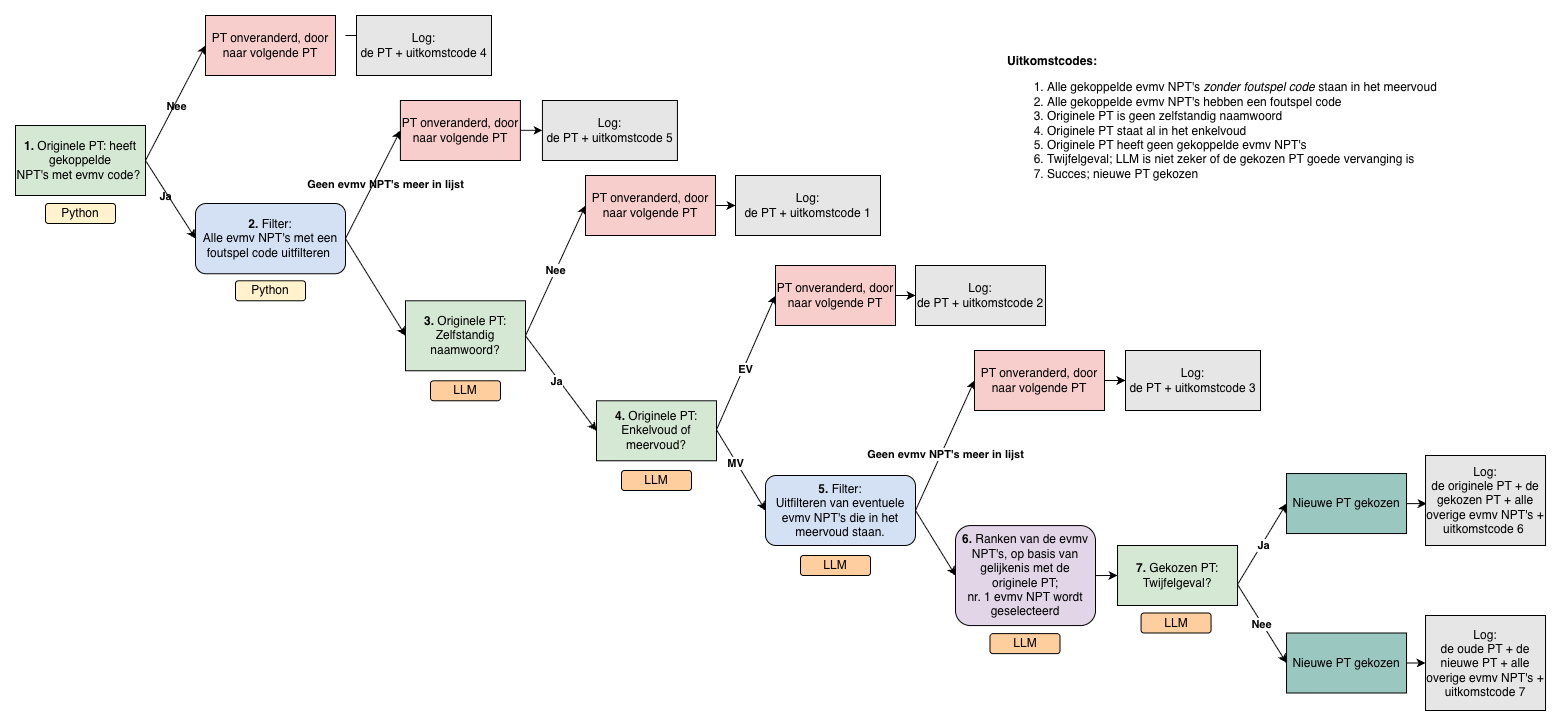

The diagram above was exported from draw.io. Its source (the exported page's mxGraphModel, read from the mxfile embedded in the PNG):
<mxGraphModel dx="1698" dy="962" grid="1" gridSize="10" guides="1" tooltips="1" connect="1" arrows="1" fold="1" page="1" pageScale="1" pageWidth="827" pageHeight="1169" math="0" shadow="0">
  <root>
    <mxCell id="0" />
    <mxCell id="1" parent="0" />
    <mxCell id="qgp1tzVV0vtHg1zRXBCz-9" edge="1" parent="1" style="endArrow=classic;html=1;rounded=0;exitX=1;exitY=0.5;exitDx=0;exitDy=0;entryX=0;entryY=0.5;entryDx=0;entryDy=0;" target="yhWZdWMxCYrRtWGYkP9C-37" value="">
      <mxGeometry height="50" relative="1" width="50" as="geometry">
        <mxPoint x="761" y="554.26" as="sourcePoint" />
        <mxPoint x="790" y="640" as="targetPoint" />
      </mxGeometry>
    </mxCell>
    <mxCell id="yhWZdWMxCYrRtWGYkP9C-29" connectable="0" parent="qgp1tzVV0vtHg1zRXBCz-9" style="edgeLabel;html=1;align=center;verticalAlign=middle;resizable=0;points=[];" value="&lt;b&gt;MV&lt;/b&gt;" vertex="1">
      <mxGeometry relative="1" x="-0.2055" y="-1" as="geometry">
        <mxPoint as="offset" />
      </mxGeometry>
    </mxCell>
    <mxCell id="qgp1tzVV0vtHg1zRXBCz-5" edge="1" parent="1" source="8Hj-0Hv18CVfd3xfznFk-9" style="endArrow=classic;html=1;rounded=0;exitX=1;exitY=0.5;exitDx=0;exitDy=0;entryX=0;entryY=0.5;entryDx=0;entryDy=0;" target="8Hj-0Hv18CVfd3xfznFk-4" value="">
      <mxGeometry height="50" relative="1" width="50" as="geometry">
        <mxPoint x="561" y="405.26" as="sourcePoint" />
        <mxPoint x="636" y="445.26" as="targetPoint" />
      </mxGeometry>
    </mxCell>
    <mxCell id="gOiSQffNgY9WX39bTLFO-1" connectable="0" parent="qgp1tzVV0vtHg1zRXBCz-5" style="edgeLabel;html=1;align=center;verticalAlign=middle;resizable=0;points=[];" value="&lt;b&gt;Ja&lt;/b&gt;" vertex="1">
      <mxGeometry relative="1" x="-0.0825" y="-3" as="geometry">
        <mxPoint as="offset" />
      </mxGeometry>
    </mxCell>
    <mxCell id="qgp1tzVV0vtHg1zRXBCz-7" edge="1" parent="1" style="endArrow=classic;html=1;rounded=0;exitX=1;exitY=0.5;exitDx=0;exitDy=0;entryX=0;entryY=0.5;entryDx=0;entryDy=0;" target="qgp1tzVV0vtHg1zRXBCz-1" value="">
      <mxGeometry height="50" relative="1" width="50" as="geometry">
        <mxPoint x="761" y="554.26" as="sourcePoint" />
        <mxPoint x="801" y="445.26" as="targetPoint" />
      </mxGeometry>
    </mxCell>
    <mxCell id="yhWZdWMxCYrRtWGYkP9C-28" connectable="0" parent="qgp1tzVV0vtHg1zRXBCz-7" style="edgeLabel;html=1;align=center;verticalAlign=middle;resizable=0;points=[];" value="&lt;b&gt;EV&lt;/b&gt;" vertex="1">
      <mxGeometry relative="1" x="-0.0782" y="-2" as="geometry">
        <mxPoint as="offset" />
      </mxGeometry>
    </mxCell>
    <mxCell id="qgp1tzVV0vtHg1zRXBCz-3" edge="1" parent="1" source="8Hj-0Hv18CVfd3xfznFk-9" style="endArrow=classic;html=1;rounded=0;exitX=1;exitY=0.5;exitDx=0;exitDy=0;entryX=0;entryY=0.5;entryDx=0;entryDy=0;" target="8Hj-0Hv18CVfd3xfznFk-12" value="&lt;b&gt;Nee&lt;/b&gt;">
      <mxGeometry height="50" relative="1" width="50" x="-0.0014" as="geometry">
        <mxPoint as="offset" />
        <mxPoint x="616" y="464.26" as="sourcePoint" />
        <mxPoint x="671" y="385.26" as="targetPoint" />
      </mxGeometry>
    </mxCell>
    <mxCell id="mQTSPIYBwlq4FgENpjFk-1" parent="1" style="rounded=0;whiteSpace=wrap;html=1;fillColor=#D5E8D4;" value="&lt;b&gt;1.&amp;nbsp;&lt;/b&gt;Originele&amp;nbsp;PT:&amp;nbsp;heeft gekoppelde&lt;span style=&quot;background-color: transparent; color: light-dark(rgb(0, 0, 0), rgb(255, 255, 255));&quot;&gt;&lt;br&gt;&lt;/span&gt;&lt;div&gt;&lt;span style=&quot;background-color: transparent; color: light-dark(rgb(0, 0, 0), rgb(255, 255, 255));&quot;&gt;NPT's met evmv code?&lt;/span&gt;&lt;span style=&quot;background-color: transparent; color: light-dark(rgb(0, 0, 0), rgb(255, 255, 255));&quot;&gt;&amp;nbsp;&lt;/span&gt;&lt;/div&gt;" vertex="1">
      <mxGeometry height="70" width="130" x="60" y="250" as="geometry" />
    </mxCell>
    <mxCell id="mQTSPIYBwlq4FgENpjFk-2" edge="1" parent="1" source="yhWZdWMxCYrRtWGYkP9C-37" style="endArrow=classic;html=1;rounded=0;entryX=0;entryY=0.5;entryDx=0;entryDy=0;exitX=1;exitY=0.5;exitDx=0;exitDy=0;" target="8Hj-0Hv18CVfd3xfznFk-3" value="">
      <mxGeometry height="50" relative="1" width="50" as="geometry">
        <mxPoint x="980" y="640" as="sourcePoint" />
        <mxPoint x="1070" y="525" as="targetPoint" />
      </mxGeometry>
    </mxCell>
    <mxCell id="8Hj-0Hv18CVfd3xfznFk-2" connectable="0" parent="mQTSPIYBwlq4FgENpjFk-2" style="edgeLabel;html=1;align=center;verticalAlign=middle;resizable=0;points=[];" value="&lt;b&gt;Nee&lt;/b&gt;" vertex="1">
      <mxGeometry relative="1" x="-0.0133" y="-1" as="geometry">
        <mxPoint x="-770" y="-341" as="offset" />
      </mxGeometry>
    </mxCell>
    <mxCell id="mQTSPIYBwlq4FgENpjFk-3" edge="1" parent="1" source="yhWZdWMxCYrRtWGYkP9C-37" style="endArrow=classic;html=1;rounded=0;exitX=1;exitY=0.5;exitDx=0;exitDy=0;" value="">
      <mxGeometry height="50" relative="1" width="50" as="geometry">
        <mxPoint x="970" y="640" as="sourcePoint" />
        <mxPoint x="1000" y="700" as="targetPoint" />
      </mxGeometry>
    </mxCell>
    <mxCell id="8Hj-0Hv18CVfd3xfznFk-1" connectable="0" parent="mQTSPIYBwlq4FgENpjFk-3" style="edgeLabel;html=1;align=center;verticalAlign=middle;resizable=0;points=[];" value="&lt;b&gt;Ja&lt;/b&gt;" vertex="1">
      <mxGeometry relative="1" x="-0.0092" y="-1" as="geometry">
        <mxPoint x="-769" y="-347" as="offset" />
      </mxGeometry>
    </mxCell>
    <mxCell id="qgp1tzVV0vtHg1zRXBCz-20" edge="1" parent="1" source="8Hj-0Hv18CVfd3xfznFk-3" style="edgeStyle=orthogonalEdgeStyle;rounded=0;orthogonalLoop=1;jettySize=auto;html=1;" target="qgp1tzVV0vtHg1zRXBCz-19" value="">
      <mxGeometry relative="1" as="geometry" />
    </mxCell>
    <mxCell id="8Hj-0Hv18CVfd3xfznFk-3" parent="1" style="rounded=0;whiteSpace=wrap;html=1;fillColor=#F8CECC;" value="PT onveranderd, door naar volgende PT" vertex="1">
      <mxGeometry height="60" width="130" x="1019" y="475" as="geometry" />
    </mxCell>
    <mxCell id="8Hj-0Hv18CVfd3xfznFk-4" parent="1" style="rounded=0;whiteSpace=wrap;html=1;fillColor=#D5E8D4;" value="&lt;b&gt;4.&amp;nbsp;&lt;/b&gt;Originele PT: Enkelvoud of meervoud?" vertex="1">
      <mxGeometry height="60" width="120" x="641" y="525.26" as="geometry" />
    </mxCell>
    <mxCell id="8Hj-0Hv18CVfd3xfznFk-9" parent="1" style="whiteSpace=wrap;html=1;rounded=0;fillColor=#D5E8D4;" value="&lt;b&gt;3. &lt;/b&gt;Originele&amp;nbsp;PT: Zelfstandig naamwoord?" vertex="1">
      <mxGeometry height="70" width="120" x="450" y="425.26" as="geometry" />
    </mxCell>
    <mxCell id="qgp1tzVV0vtHg1zRXBCz-15" edge="1" parent="1" source="8Hj-0Hv18CVfd3xfznFk-12" style="edgeStyle=orthogonalEdgeStyle;rounded=0;orthogonalLoop=1;jettySize=auto;html=1;" target="qgp1tzVV0vtHg1zRXBCz-14" value="">
      <mxGeometry relative="1" as="geometry" />
    </mxCell>
    <mxCell id="8Hj-0Hv18CVfd3xfznFk-12" parent="1" style="whiteSpace=wrap;html=1;rounded=0;fillColor=#F8CECC;" value="PT onveranderd, door naar volgende PT" vertex="1">
      <mxGeometry height="60" width="130" x="630" y="300" as="geometry" />
    </mxCell>
    <mxCell id="yhWZdWMxCYrRtWGYkP9C-34" edge="1" parent="1" source="qgp1tzVV0vtHg1zRXBCz-1" style="edgeStyle=orthogonalEdgeStyle;rounded=0;orthogonalLoop=1;jettySize=auto;html=1;" target="yhWZdWMxCYrRtWGYkP9C-33" value="">
      <mxGeometry relative="1" as="geometry" />
    </mxCell>
    <mxCell id="qgp1tzVV0vtHg1zRXBCz-1" parent="1" style="whiteSpace=wrap;html=1;rounded=0;fillColor=#F8CECC;" value="&lt;div&gt;PT onveranderd, door naar volgende PT&lt;/div&gt;" vertex="1">
      <mxGeometry height="60" width="120" x="820" y="390" as="geometry" />
    </mxCell>
    <mxCell id="qgp1tzVV0vtHg1zRXBCz-14" parent="1" style="whiteSpace=wrap;html=1;rounded=0;fillColor=#E6E6E6;" value="Log:&lt;div&gt;de PT + uitkomstcode 1&lt;/div&gt;" vertex="1">
      <mxGeometry height="60" width="145" x="780" y="300" as="geometry" />
    </mxCell>
    <mxCell id="qgp1tzVV0vtHg1zRXBCz-19" parent="1" style="whiteSpace=wrap;html=1;rounded=0;fillColor=#E6E6E6;" value="Log:&lt;div&gt;de PT + uitkomstcode 3&lt;/div&gt;" vertex="1">
      <mxGeometry height="60" width="135" x="1170" y="475" as="geometry" />
    </mxCell>
    <mxCell id="qgp1tzVV0vtHg1zRXBCz-23" parent="1" style="whiteSpace=wrap;html=1;rounded=0;fillColor=#E6E6E6;" value="Log:&lt;div&gt;de oude PT + de nieuwe PT + alle overige evmv NPT's + uitkomstcode 7&lt;/div&gt;" vertex="1">
      <mxGeometry height="95" width="120" x="1470.03" y="740" as="geometry" />
    </mxCell>
    <mxCell id="qgp1tzVV0vtHg1zRXBCz-25" edge="1" parent="1" style="endArrow=classic;html=1;rounded=0;exitX=1;exitY=0.5;exitDx=0;exitDy=0;entryX=0;entryY=0.5;entryDx=0;entryDy=0;" target="qgp1tzVV0vtHg1zRXBCz-29" value="">
      <mxGeometry height="50" relative="1" width="50" as="geometry">
        <mxPoint x="1282.03" y="709" as="sourcePoint" />
        <mxPoint x="1392.03" y="630" as="targetPoint" />
      </mxGeometry>
    </mxCell>
    <mxCell id="qgp1tzVV0vtHg1zRXBCz-26" connectable="0" parent="qgp1tzVV0vtHg1zRXBCz-25" style="edgeLabel;html=1;align=center;verticalAlign=middle;resizable=0;points=[];fillColor=#9AC7BF;" value="&lt;b&gt;Ja&lt;/b&gt;" vertex="1">
      <mxGeometry relative="1" x="-0.0133" y="-1" as="geometry">
        <mxPoint as="offset" />
      </mxGeometry>
    </mxCell>
    <mxCell id="qgp1tzVV0vtHg1zRXBCz-27" edge="1" parent="1" style="endArrow=classic;html=1;rounded=0;exitX=1;exitY=0.5;exitDx=0;exitDy=0;entryX=0;entryY=0.5;entryDx=0;entryDy=0;" target="qgp1tzVV0vtHg1zRXBCz-30" value="">
      <mxGeometry height="50" relative="1" width="50" as="geometry">
        <mxPoint x="1282.03" y="709" as="sourcePoint" />
        <mxPoint x="1382.03" y="800" as="targetPoint" />
      </mxGeometry>
    </mxCell>
    <mxCell id="qgp1tzVV0vtHg1zRXBCz-28" connectable="0" parent="qgp1tzVV0vtHg1zRXBCz-27" style="edgeLabel;html=1;align=center;verticalAlign=middle;resizable=0;points=[];fillColor=#9AC7BF;" value="&lt;b&gt;Nee&lt;/b&gt;" vertex="1">
      <mxGeometry relative="1" x="-0.0092" y="-1" as="geometry">
        <mxPoint as="offset" />
      </mxGeometry>
    </mxCell>
    <mxCell id="MRW-cX-vfxnhgQRVdM4_-2" edge="1" parent="1" source="qgp1tzVV0vtHg1zRXBCz-29" style="edgeStyle=orthogonalEdgeStyle;rounded=0;orthogonalLoop=1;jettySize=auto;html=1;" value="">
      <mxGeometry relative="1" as="geometry">
        <mxPoint x="1470.03" y="628.0065217391307" as="targetPoint" />
      </mxGeometry>
    </mxCell>
    <mxCell id="qgp1tzVV0vtHg1zRXBCz-29" parent="1" style="rounded=0;whiteSpace=wrap;html=1;fillColor=#9AC7BF;" value="Nieuwe PT gekozen" vertex="1">
      <mxGeometry height="60" width="120" x="1331.03" y="598.05" as="geometry" />
    </mxCell>
    <mxCell id="qgp1tzVV0vtHg1zRXBCz-30" parent="1" style="rounded=0;whiteSpace=wrap;html=1;fillColor=#9AC7BF;" value="Nieuwe PT gekozen" vertex="1">
      <mxGeometry height="60" width="120" x="1331.03" y="757.5" as="geometry" />
    </mxCell>
    <mxCell id="qgp1tzVV0vtHg1zRXBCz-31" edge="1" parent="1" source="qgp1tzVV0vtHg1zRXBCz-30" style="endArrow=classic;html=1;rounded=0;exitX=1;exitY=0.5;exitDx=0;exitDy=0;entryX=0;entryY=0.5;entryDx=0;entryDy=0;" target="qgp1tzVV0vtHg1zRXBCz-23" value="">
      <mxGeometry height="50" relative="1" width="50" as="geometry">
        <mxPoint x="1451.03" y="817.5" as="sourcePoint" />
        <mxPoint x="1511.03" y="717.5" as="targetPoint" />
      </mxGeometry>
    </mxCell>
    <mxCell id="MRW-cX-vfxnhgQRVdM4_-1" parent="1" style="whiteSpace=wrap;html=1;rounded=0;fillColor=#E6E6E6;" value="Log:&lt;div&gt;&lt;div&gt;de originele PT + de gekozen PT + alle overige evmv NPT's + uitkomstcode 6&amp;nbsp;&lt;/div&gt;&lt;/div&gt;" vertex="1">
      <mxGeometry height="90" width="120" x="1470.03" y="580" as="geometry" />
    </mxCell>
    <mxCell id="yhWZdWMxCYrRtWGYkP9C-22" parent="1" style="rounded=1;whiteSpace=wrap;html=1;fillColor=#FFF2CC;" value="Python" vertex="1">
      <mxGeometry height="20" width="70" x="280" y="405.26" as="geometry" />
    </mxCell>
    <mxCell id="yhWZdWMxCYrRtWGYkP9C-23" parent="1" style="rounded=1;whiteSpace=wrap;html=1;fillColor=#FFCE9F;" value="LLM" vertex="1">
      <mxGeometry height="20" width="70" x="475" y="505.26" as="geometry" />
    </mxCell>
    <mxCell id="yhWZdWMxCYrRtWGYkP9C-24" parent="1" style="rounded=1;whiteSpace=wrap;html=1;fillColor=#FFCE9F;" value="LLM" vertex="1">
      <mxGeometry height="20" width="70" x="666" y="595" as="geometry" />
    </mxCell>
    <mxCell id="yhWZdWMxCYrRtWGYkP9C-25" parent="1" style="rounded=1;whiteSpace=wrap;html=1;fillColor=#FFCE9F;" value="LLM" vertex="1">
      <mxGeometry height="20" width="70" x="845.0000000000001" y="680" as="geometry" />
    </mxCell>
    <mxCell id="yhWZdWMxCYrRtWGYkP9C-26" parent="1" style="rounded=1;whiteSpace=wrap;html=1;fillColor=#FFCE9F;" value="LLM" vertex="1">
      <mxGeometry height="20" width="70" x="1185.56" y="737.5" as="geometry" />
    </mxCell>
    <mxCell id="yhWZdWMxCYrRtWGYkP9C-33" parent="1" style="whiteSpace=wrap;html=1;rounded=0;fillColor=#E6E6E6;" value="Log:&lt;div&gt;de PT + uitkomstcode 2&lt;/div&gt;" vertex="1">
      <mxGeometry height="60" width="130" x="960" y="390" as="geometry" />
    </mxCell>
    <mxCell id="yhWZdWMxCYrRtWGYkP9C-37" parent="1" style="rounded=1;whiteSpace=wrap;html=1;fillColor=#D4E1F5;" value="&lt;div&gt;&lt;b style=&quot;background-color: transparent; color: light-dark(rgb(0, 0, 0), rgb(255, 255, 255));&quot;&gt;5.&amp;nbsp;&lt;/b&gt;&lt;span style=&quot;background-color: transparent; color: light-dark(rgb(0, 0, 0), rgb(255, 255, 255)); text-align: left;&quot;&gt;Filter:&lt;/span&gt;&lt;/div&gt;&lt;div&gt;&lt;span style=&quot;background-color: transparent; color: light-dark(rgb(0, 0, 0), rgb(255, 255, 255)); text-align: left;&quot;&gt;Uitfilteren van eventuele evmv NPT's die in het meervoud staan.&lt;/span&gt;&lt;/div&gt;" vertex="1">
      <mxGeometry height="70" width="150" x="810" y="600" as="geometry" />
    </mxCell>
    <mxCell id="yhWZdWMxCYrRtWGYkP9C-43" edge="1" parent="1" source="yhWZdWMxCYrRtWGYkP9C-73" style="endArrow=classic;html=1;rounded=0;exitX=1;exitY=0.5;exitDx=0;exitDy=0;entryX=0;entryY=0.5;entryDx=0;entryDy=0;" target="yhWZdWMxCYrRtWGYkP9C-70" value="">
      <mxGeometry height="50" relative="1" width="50" as="geometry">
        <mxPoint x="1130" y="706.05" as="sourcePoint" />
        <mxPoint x="1180" y="786.05" as="targetPoint" />
      </mxGeometry>
    </mxCell>
    <mxCell id="yhWZdWMxCYrRtWGYkP9C-50" parent="1" style="rounded=1;whiteSpace=wrap;html=1;fillColor=#D4E1F5;" value="&lt;b&gt;2.&amp;nbsp;&lt;/b&gt;Filter:&lt;br&gt;&lt;div&gt;Alle evmv NPT's met een foutspel code uitfilteren&amp;nbsp;&lt;/div&gt;" vertex="1">
      <mxGeometry height="70.26" width="150" x="240.0000000000001" y="328" as="geometry" />
    </mxCell>
    <mxCell id="yhWZdWMxCYrRtWGYkP9C-51" parent="1" style="rounded=1;whiteSpace=wrap;html=1;fillColor=#FFF2CC;" value="Python" vertex="1">
      <mxGeometry height="20" width="70" x="90.00000000000011" y="328" as="geometry" />
    </mxCell>
    <mxCell id="yhWZdWMxCYrRtWGYkP9C-52" edge="1" parent="1" source="mQTSPIYBwlq4FgENpjFk-1" style="endArrow=classic;html=1;rounded=0;exitX=1;exitY=0.5;exitDx=0;exitDy=0;entryX=0;entryY=0.5;entryDx=0;entryDy=0;" target="yhWZdWMxCYrRtWGYkP9C-50" value="">
      <mxGeometry height="50" relative="1" width="50" as="geometry">
        <mxPoint x="200.0000000000001" y="275" as="sourcePoint" />
        <mxPoint x="220" y="310" as="targetPoint" />
      </mxGeometry>
    </mxCell>
    <mxCell id="yhWZdWMxCYrRtWGYkP9C-54" edge="1" parent="1" source="mQTSPIYBwlq4FgENpjFk-1" style="endArrow=classic;html=1;rounded=0;exitX=1;exitY=0.5;exitDx=0;exitDy=0;entryX=0;entryY=0.5;entryDx=0;entryDy=0;" target="yhWZdWMxCYrRtWGYkP9C-56" value="&lt;b&gt;Geen evmv NPT's meer in lijst&lt;/b&gt;">
      <mxGeometry height="50" relative="1" width="50" x="0.37" y="-224" as="geometry">
        <mxPoint as="offset" />
        <mxPoint x="210.0000000000001" y="275" as="sourcePoint" />
        <mxPoint x="250.0000000000001" y="190" as="targetPoint" />
      </mxGeometry>
    </mxCell>
    <mxCell id="yhWZdWMxCYrRtWGYkP9C-55" edge="1" parent="1" style="edgeStyle=orthogonalEdgeStyle;rounded=0;orthogonalLoop=1;jettySize=auto;html=1;" value="">
      <mxGeometry relative="1" as="geometry">
        <mxPoint x="390" y="160" as="sourcePoint" />
        <mxPoint x="411" y="160" as="targetPoint" />
      </mxGeometry>
    </mxCell>
    <mxCell id="yhWZdWMxCYrRtWGYkP9C-56" parent="1" style="rounded=0;whiteSpace=wrap;html=1;fillColor=#F8CECC;" value="PT onveranderd, door naar volgende PT" vertex="1">
      <mxGeometry height="60" width="130" x="250.0000000000001" y="140" as="geometry" />
    </mxCell>
    <mxCell id="yhWZdWMxCYrRtWGYkP9C-57" parent="1" style="whiteSpace=wrap;html=1;rounded=0;fillColor=#E6E6E6;" value="Log:&lt;div&gt;de PT + uitkomstcode 4&lt;/div&gt;" vertex="1">
      <mxGeometry height="60" width="135" x="401.0000000000001" y="140" as="geometry" />
    </mxCell>
    <mxCell id="yhWZdWMxCYrRtWGYkP9C-62" parent="1" style="rounded=0;whiteSpace=wrap;html=1;fillColor=#F8CECC;" value="PT onveranderd, door naar volgende PT" vertex="1">
      <mxGeometry height="60" width="120" x="444.9000000000001" y="225" as="geometry" />
    </mxCell>
    <mxCell id="yhWZdWMxCYrRtWGYkP9C-63" edge="1" parent="1" source="yhWZdWMxCYrRtWGYkP9C-50" style="endArrow=classic;html=1;rounded=0;entryX=0;entryY=0.5;entryDx=0;entryDy=0;exitX=1;exitY=0.5;exitDx=0;exitDy=0;" target="yhWZdWMxCYrRtWGYkP9C-62" value="&lt;b&gt;Geen evmv NPT's meer in lijst&lt;/b&gt;">
      <mxGeometry height="50" relative="1" width="50" x="0.2906" y="-633" as="geometry">
        <mxPoint as="offset" />
        <mxPoint x="330" y="350" as="sourcePoint" />
        <mxPoint x="1434.0700000000002" y="700" as="targetPoint" />
      </mxGeometry>
    </mxCell>
    <mxCell id="yhWZdWMxCYrRtWGYkP9C-64" edge="1" parent="1" style="edgeStyle=orthogonalEdgeStyle;rounded=0;orthogonalLoop=1;jettySize=auto;html=1;entryX=0;entryY=0.5;entryDx=0;entryDy=0;" target="yhWZdWMxCYrRtWGYkP9C-65" value="">
      <mxGeometry relative="1" as="geometry">
        <mxPoint x="564.9000000000001" y="254.83999999999997" as="sourcePoint" />
        <mxPoint x="585.9000000000001" y="254.83999999999997" as="targetPoint" />
      </mxGeometry>
    </mxCell>
    <mxCell id="yhWZdWMxCYrRtWGYkP9C-65" parent="1" style="whiteSpace=wrap;html=1;rounded=0;fillColor=#E6E6E6;" value="Log:&lt;div&gt;de PT + uitkomstcode 5&lt;/div&gt;" vertex="1">
      <mxGeometry height="60" width="135" x="586.9300000000001" y="225" as="geometry" />
    </mxCell>
    <mxCell id="yhWZdWMxCYrRtWGYkP9C-68" parent="1" style="text;html=1;whiteSpace=wrap;strokeColor=none;fillColor=none;align=left;verticalAlign=middle;rounded=0;" value="&lt;b&gt;&lt;font style=&quot;font-size: 12px;&quot;&gt;Uitkomstcodes:&lt;/font&gt;&lt;/b&gt;&lt;div&gt;&lt;ol&gt;&lt;li&gt;Alle gekoppelde evmv NPT's &lt;i&gt;zonder foutspel code&lt;/i&gt; staan in het meervoud&lt;/li&gt;&lt;li&gt;Alle gekoppelde evmv NPT's hebben een foutspel code&lt;/li&gt;&lt;li&gt;Originele PT is geen zelfstandig naamwoord&lt;/li&gt;&lt;li&gt;Originele PT staat al in het enkelvoud&lt;/li&gt;&lt;li&gt;Originele PT heeft geen gekoppelde evmv NPT's&lt;/li&gt;&lt;li&gt;Twijfelgeval; LLM is niet zeker of de gekozen PT goede vervanging is&lt;/li&gt;&lt;li&gt;Succes; nieuwe PT gekozen&lt;/li&gt;&lt;/ol&gt;&lt;/div&gt;" vertex="1">
      <mxGeometry height="200" width="479.9" x="1050" y="148" as="geometry" />
    </mxCell>
    <mxCell id="yhWZdWMxCYrRtWGYkP9C-70" parent="1" style="rounded=0;whiteSpace=wrap;html=1;fillColor=#D5E8D4;" value="&lt;b&gt;7.&amp;nbsp;&lt;/b&gt;Gekozen PT:&lt;div&gt;Twijfelgeval?&lt;/div&gt;" vertex="1">
      <mxGeometry height="60" width="120" x="1162.03" y="670" as="geometry" />
    </mxCell>
    <mxCell id="yhWZdWMxCYrRtWGYkP9C-71" parent="1" style="rounded=1;whiteSpace=wrap;html=1;fillColor=#FFCE9F;" value="LLM" vertex="1">
      <mxGeometry height="20" width="70" x="1034.5" y="758.1199999999999" as="geometry" />
    </mxCell>
    <mxCell id="yhWZdWMxCYrRtWGYkP9C-73" parent="1" style="rounded=1;whiteSpace=wrap;html=1;fillColor=#E1D5E7;" value="&lt;b&gt;6.&amp;nbsp;&lt;/b&gt;&lt;span style=&quot;background-color: transparent; color: light-dark(rgb(0, 0, 0), rgb(255, 255, 255)); text-align: left;&quot;&gt;Ranken van de evmv NPT's, op basis van gelijkenis met de originele PT;&lt;/span&gt;&lt;div&gt;&lt;span style=&quot;text-align: left;&quot;&gt;nr. 1 evmv NPT wordt geselecteerd&lt;/span&gt;&lt;span style=&quot;background-color: transparent; color: light-dark(rgb(0, 0, 0), rgb(255, 255, 255)); text-align: left;&quot;&gt;&lt;/span&gt;&lt;/div&gt;" vertex="1">
      <mxGeometry height="100" width="140" x="1000" y="650.0699999999999" as="geometry" />
    </mxCell>
    <mxCell id="yhWZdWMxCYrRtWGYkP9C-74" edge="1" parent="1" source="yhWZdWMxCYrRtWGYkP9C-50" style="endArrow=classic;html=1;rounded=0;entryX=0;entryY=0.5;entryDx=0;entryDy=0;exitX=1;exitY=0.5;exitDx=0;exitDy=0;" target="8Hj-0Hv18CVfd3xfznFk-9" value="">
      <mxGeometry height="50" relative="1" width="50" as="geometry">
        <mxPoint x="310" y="440" as="sourcePoint" />
        <mxPoint x="555" y="584.02" as="targetPoint" />
      </mxGeometry>
    </mxCell>
  </root>
</mxGraphModel>